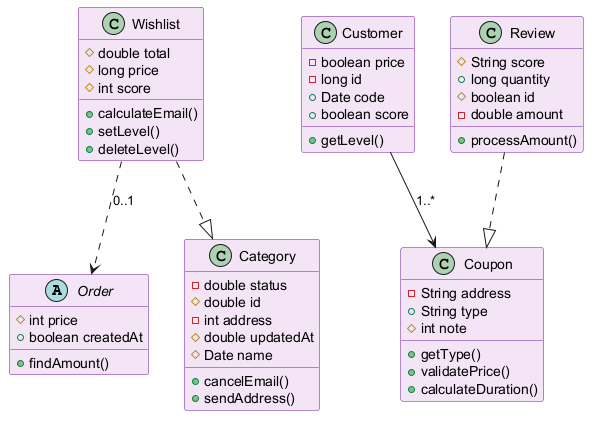

The diagram above was rendered by PlantUML. Its source (embedded in the PNG):
@startuml
skinparam backgroundColor #FFFFFF
skinparam classBackgroundColor #F3E5F5
skinparam classBorderColor #6A1B9A
abstract class Order {
  #int price
  +boolean createdAt
  +findAmount()
}
class Customer {
  -boolean price
  -long id
  +Date code
  +boolean score
  +getLevel()
}
class Wishlist {
  #double total
  #long price
  #int score
  +calculateEmail()
  +setLevel()
  +deleteLevel()
}
class Category {
  -double status
  #double id
  -int address
  #double updatedAt
  #Date name
  +cancelEmail()
  +sendAddress()
}
class Coupon {
  -String address
  +String type
  #int note
  +getType()
  +validatePrice()
  +calculateDuration()
}
class Review {
  #String score
  +long quantity
  #boolean id
  -double amount
  +processAmount()
}
Review ..|> Coupon
Customer --> Coupon : "1..*"
Wishlist ..> Order : "0..1"
Wishlist ..|> Category
@enduml